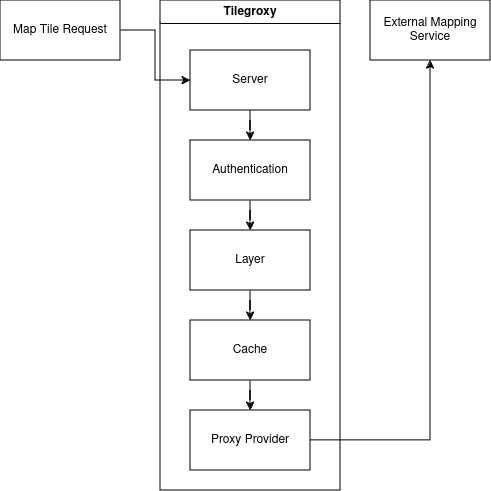

The diagram above was exported from draw.io. Its source (the exported page's mxGraphModel, read from the mxfile embedded in the PNG):
<mxGraphModel dx="1434" dy="764" grid="1" gridSize="10" guides="1" tooltips="1" connect="1" arrows="1" fold="1" page="1" pageScale="1" pageWidth="850" pageHeight="1100" math="0" shadow="0">
  <root>
    <mxCell id="0" />
    <mxCell id="1" parent="0" />
    <mxCell id="zSgqPDX4x2_OcQ5rrOnz-3" value="" style="edgeStyle=orthogonalEdgeStyle;rounded=0;orthogonalLoop=1;jettySize=auto;html=1;entryX=0;entryY=0.5;entryDx=0;entryDy=0;" edge="1" parent="1" source="zSgqPDX4x2_OcQ5rrOnz-1" target="zSgqPDX4x2_OcQ5rrOnz-2">
      <mxGeometry relative="1" as="geometry" />
    </mxCell>
    <mxCell id="zSgqPDX4x2_OcQ5rrOnz-1" value="Map Tile Request" style="rounded=0;whiteSpace=wrap;html=1;" vertex="1" parent="1">
      <mxGeometry x="130" y="135" width="120" height="60" as="geometry" />
    </mxCell>
    <mxCell id="zSgqPDX4x2_OcQ5rrOnz-4" value="Tilegroxy" style="swimlane;whiteSpace=wrap;html=1;" vertex="1" parent="1">
      <mxGeometry x="290" y="135" width="180" height="490" as="geometry">
        <mxRectangle x="290" y="150" width="90" height="30" as="alternateBounds" />
      </mxGeometry>
    </mxCell>
    <mxCell id="zSgqPDX4x2_OcQ5rrOnz-8" value="" style="edgeStyle=orthogonalEdgeStyle;rounded=0;orthogonalLoop=1;jettySize=auto;html=1;" edge="1" parent="zSgqPDX4x2_OcQ5rrOnz-4" source="zSgqPDX4x2_OcQ5rrOnz-5" target="zSgqPDX4x2_OcQ5rrOnz-7">
      <mxGeometry relative="1" as="geometry" />
    </mxCell>
    <mxCell id="zSgqPDX4x2_OcQ5rrOnz-5" value="Authentication" style="rounded=0;whiteSpace=wrap;html=1;" vertex="1" parent="zSgqPDX4x2_OcQ5rrOnz-4">
      <mxGeometry x="30" y="140" width="120" height="60" as="geometry" />
    </mxCell>
    <mxCell id="zSgqPDX4x2_OcQ5rrOnz-10" value="" style="edgeStyle=orthogonalEdgeStyle;rounded=0;orthogonalLoop=1;jettySize=auto;html=1;" edge="1" parent="zSgqPDX4x2_OcQ5rrOnz-4" source="zSgqPDX4x2_OcQ5rrOnz-7" target="zSgqPDX4x2_OcQ5rrOnz-9">
      <mxGeometry relative="1" as="geometry" />
    </mxCell>
    <mxCell id="zSgqPDX4x2_OcQ5rrOnz-7" value="Layer" style="whiteSpace=wrap;html=1;rounded=0;" vertex="1" parent="zSgqPDX4x2_OcQ5rrOnz-4">
      <mxGeometry x="30" y="230" width="120" height="60" as="geometry" />
    </mxCell>
    <mxCell id="zSgqPDX4x2_OcQ5rrOnz-19" value="" style="edgeStyle=orthogonalEdgeStyle;rounded=0;orthogonalLoop=1;jettySize=auto;html=1;" edge="1" parent="zSgqPDX4x2_OcQ5rrOnz-4" source="zSgqPDX4x2_OcQ5rrOnz-9" target="zSgqPDX4x2_OcQ5rrOnz-18">
      <mxGeometry relative="1" as="geometry" />
    </mxCell>
    <mxCell id="zSgqPDX4x2_OcQ5rrOnz-9" value="Cache" style="whiteSpace=wrap;html=1;rounded=0;" vertex="1" parent="zSgqPDX4x2_OcQ5rrOnz-4">
      <mxGeometry x="30" y="320" width="120" height="60" as="geometry" />
    </mxCell>
    <mxCell id="zSgqPDX4x2_OcQ5rrOnz-18" value="Proxy Provider" style="whiteSpace=wrap;html=1;rounded=0;" vertex="1" parent="zSgqPDX4x2_OcQ5rrOnz-4">
      <mxGeometry x="30" y="410" width="120" height="60" as="geometry" />
    </mxCell>
    <mxCell id="zSgqPDX4x2_OcQ5rrOnz-2" value="Server" style="rounded=0;whiteSpace=wrap;html=1;" vertex="1" parent="zSgqPDX4x2_OcQ5rrOnz-4">
      <mxGeometry x="30" y="50" width="120" height="60" as="geometry" />
    </mxCell>
    <mxCell id="zSgqPDX4x2_OcQ5rrOnz-6" value="" style="edgeStyle=orthogonalEdgeStyle;rounded=0;orthogonalLoop=1;jettySize=auto;html=1;" edge="1" parent="zSgqPDX4x2_OcQ5rrOnz-4" source="zSgqPDX4x2_OcQ5rrOnz-2" target="zSgqPDX4x2_OcQ5rrOnz-5">
      <mxGeometry relative="1" as="geometry" />
    </mxCell>
    <mxCell id="zSgqPDX4x2_OcQ5rrOnz-20" value="External Mapping Service" style="whiteSpace=wrap;html=1;rounded=0;" vertex="1" parent="1">
      <mxGeometry x="500" y="135" width="120" height="60" as="geometry" />
    </mxCell>
    <mxCell id="zSgqPDX4x2_OcQ5rrOnz-21" value="" style="edgeStyle=orthogonalEdgeStyle;rounded=0;orthogonalLoop=1;jettySize=auto;html=1;" edge="1" parent="1" source="zSgqPDX4x2_OcQ5rrOnz-18" target="zSgqPDX4x2_OcQ5rrOnz-20">
      <mxGeometry relative="1" as="geometry" />
    </mxCell>
  </root>
</mxGraphModel>